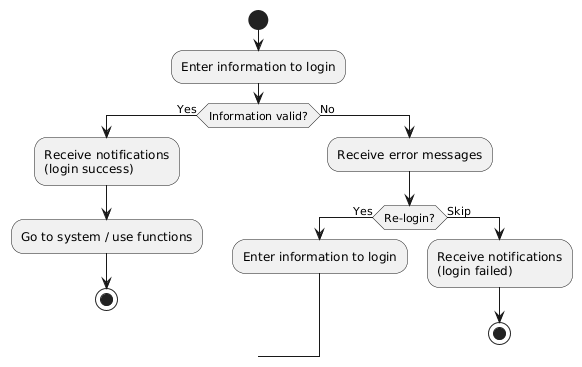

The diagram above was rendered by PlantUML. Its source (embedded in the PNG):
@startuml
|User|
start
:Enter information to login;

if (Information valid?) then (Yes)
  :Receive notifications\n(login success);
  :Go to system / use functions;
  stop
else (No)
  :Receive error messages;
  if (Re-login?) then (Yes)
    :Enter information to login;
  else (Skip)
    :Receive notifications\n(login failed);
    stop
  endif
endif
@enduml